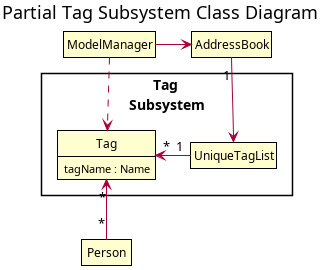

The diagram above was rendered by PlantUML. Its source (embedded in the PNG):
@startuml
!include style.puml
show members
hide empty methods
hide empty fields
skinparam ClassFontColor #000000
skinparam ClassBorderColor #000000

title Partial Tag Subsystem Class Diagram

package "Tag \nSubsystem"{
    class Tag {
        tagName : Name
    }

    class UniqueTagList {

    }
}

class ModelManager
class AddressBook
class Person

ModelManager -> AddressBook
ModelManager ..> Tag
AddressBook "1" -down-> UniqueTagList
UniqueTagList "1" -> "*" Tag
Person "*" -up-> "*" Tag


@enduml